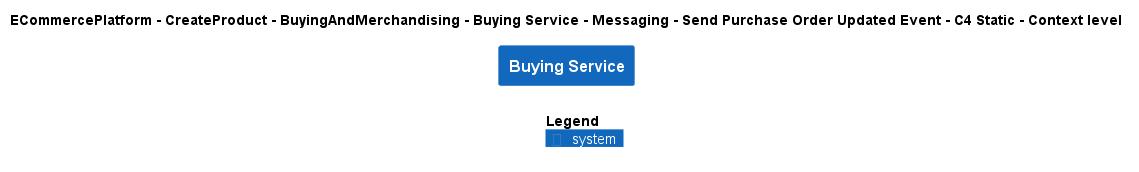

The diagram above was rendered by PlantUML. Its source (embedded in the PNG):
@startuml
!include ..\..\..\..\..\..\..\..\..\.c4s\C4_Context.puml

AddElementTag("c4interflow:lifecycle:new", $bgColor=green, $fontColor=#ffffff, $borderColor=green, $shadowing="False")
AddElementTag("c4interflow:lifecycle:changed", $bgColor=orange, $fontColor=#ffffff, $borderColor=orange, $shadowing="False")
AddElementTag("c4interflow:lifecycle:removed", $bgColor=red, $fontColor=#ffffff, $borderColor=red, $shadowing="False")

AddRelTag("c4interflow:lifecycle:new", $textColor=green, $lineColor=green)
AddRelTag("c4interflow:lifecycle:changed", $textColor=orange, $lineColor=orange)
AddRelTag("c4interflow:lifecycle:removed", $textColor=red, $lineColor=red)

SHOW_PERSON_PORTRAIT()
LAYOUT_TOP_DOWN()

skinparam linetype polyline

title ECommercePlatform - CreateProduct - BuyingAndMerchandising - Buying Service - Messaging - Send Purchase Order Updated Event - C4 Static - Context level

System(ECommercePlatform.CreateProduct.BuyingAndMerchandising.SoftwareSystems.BuyingService, "Buying Service", "")



SHOW_LEGEND()
@enduml